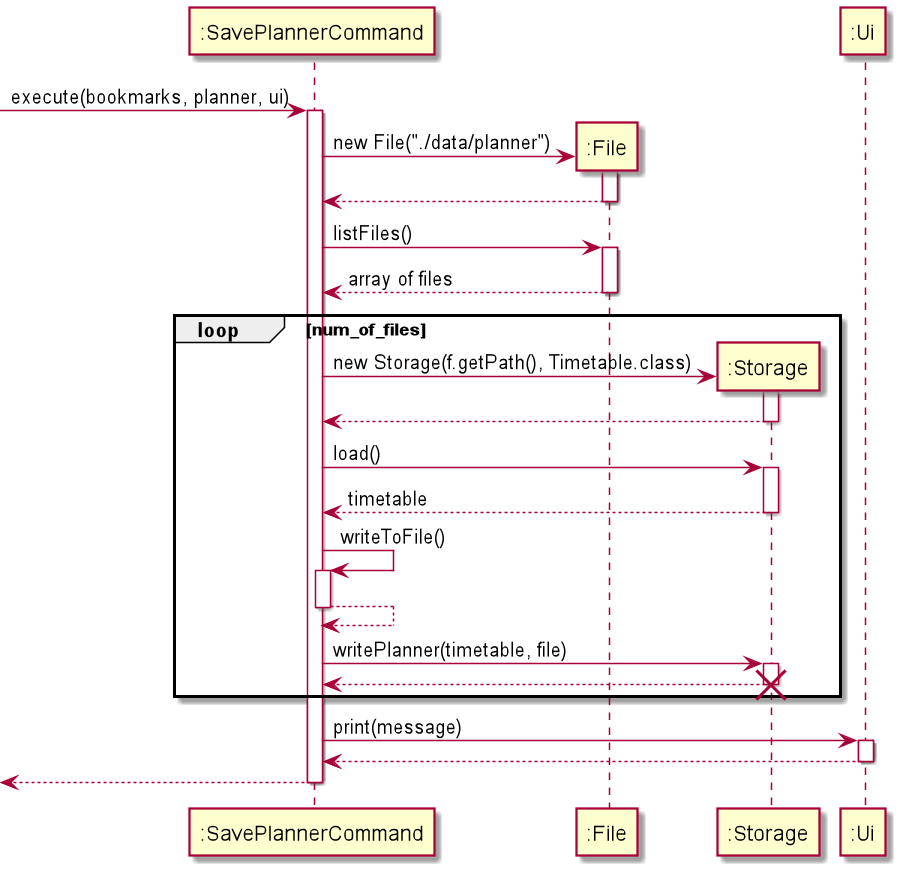

The diagram above was rendered by PlantUML. Its source (embedded in the PNG):
@startuml

-> ":SavePlannerCommand" : execute(bookmarks, planner, ui)
activate ":SavePlannerCommand"

create ":File"
":SavePlannerCommand" -> ":File" : new File("./data/planner")
activate ":File"
":File" --> ":SavePlannerCommand"
deactivate ":File"

":SavePlannerCommand" -> ":File" : listFiles()
activate ":File"
":File" --> ":SavePlannerCommand" : array of files
deactivate ":File"

loop num_of_files

    create ":Storage"
    ":SavePlannerCommand" -> ":Storage" : new Storage(f.getPath(), Timetable.class)
    activate ":Storage"
    ":Storage" --> ":SavePlannerCommand"
    deactivate ":Storage"

    ":SavePlannerCommand" -> ":Storage" : load()
    activate ":Storage"
    ":Storage" --> ":SavePlannerCommand" : timetable
    deactivate ":Storage"

    ":SavePlannerCommand" -> ":SavePlannerCommand" : writeToFile()
    activate ":SavePlannerCommand"
    ":SavePlannerCommand" --> ":SavePlannerCommand"
    deactivate ":SavePlannerCommand"

    ":SavePlannerCommand" -> ":Storage" : writePlanner(timetable, file)
    activate ":Storage"
    ":Storage" --> ":SavePlannerCommand"
    deactivate ":Storage"
    destroy ":Storage"

end

":SavePlannerCommand" -> ":Ui" : print(message)
activate ":Ui"
":Ui" --> ":SavePlannerCommand"
deactivate ":Ui"

<-- ":SavePlannerCommand"
deactivate ":SavePlannerCommand"

@enduml